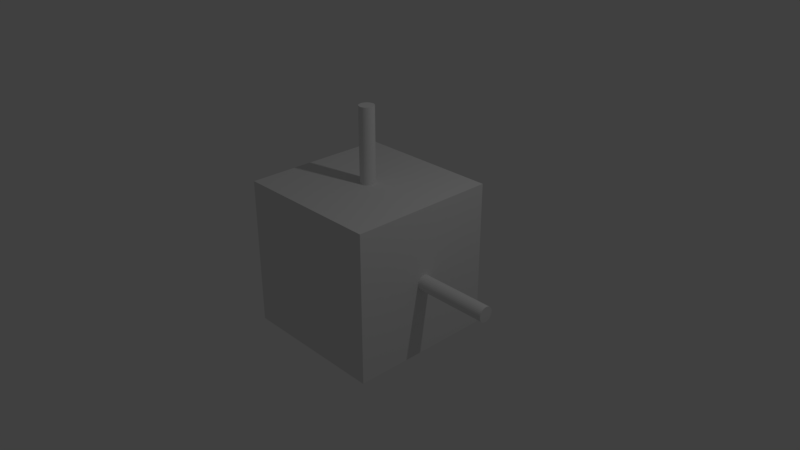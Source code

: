# Source: cube.blend  (saved by Blender 2.78.0; exported with 4.5.12 LTS)
import bpy
from mathutils import Matrix  # noqa: F401  (used for matrix-valued properties, if any)

bpy.ops.wm.read_factory_settings(use_empty=True)
scene = bpy.context.scene
scene.name = 'Scene'

# ---- collections
col_collection_1 = bpy.data.collections.new('Collection 1'); scene.collection.children.link(col_collection_1)

# ---- materials (node trees are filled in below, after node groups)
mat_material = bpy.data.materials.new('Material')
mat_material.alpha_threshold = 0.0
mat_material.use_transparent_shadow = False
mat_material.roughness = 0.5
mat_material.line_color = (0.0, 0.0, 0.0, 1.0)

# ---- material node trees

# ---- world
world_world = bpy.data.worlds.new('World'); scene.world = world_world
world_world.color = (0.05088, 0.05088, 0.05088)
world_world.use_sun_shadow = False
world_world.sun_shadow_jitter_overblur = 0.0
world_world.cycles.sampling_method = 'MANUAL'

# ---- cameras
cam_camera = bpy.data.cameras.new('Camera')
cam_camera.clip_end = 100.0
cam_camera.lens = 35.0
cam_camera.sensor_width = 32.0
cam_camera.sensor_height = 18.0
cam_camera.ortho_scale = 7.314
cam_camera.dof.focus_distance = 0.0
cam_camera.dof.aperture_fstop = 128.0

# ---- lights
light_lamp = bpy.data.lights.new('Lamp', 'POINT')
light_lamp.transmission_factor = 0.0
light_lamp.cutoff_distance = 30.0
light_lamp.energy = 100.0
light_lamp.shadow_buffer_clip_start = 1.001
light_lamp.shadow_soft_size = 0.1
light_lamp.shadow_maximum_resolution = 0.006
light_lamp.use_absolute_resolution = True

# ---- meshes
me_cube = bpy.data.meshes.new('Cube')
me_cube.from_pydata([(0.0, 2.0, 0.1), (0.0, 0.0, 0.1), (0.01951, 2.0, 0.09808), (0.01951, 0.0, 0.09808), (0.03827, 2.0, 0.09239), (0.03827, 0.0, 0.09239), (0.05556, 2.0, 0.08315), (0.05556, 0.0, 0.08315), (0.07071, 2.0, 0.07071), (0.07071, 0.0, 0.07071), (0.08315, 2.0, 0.05556), (0.08315, 0.0, 0.05556), (0.09239, 2.0, 0.03827), (0.09239, 0.0, 0.03827), (0.09808, 2.0, 0.01951), (0.09808, 0.0, 0.01951), (0.1, 2.0, 5.126e-08), (0.1, 0.0, -3.616e-08), (0.09808, 2.0, -0.01951), (0.09808, 0.0, -0.01951), (0.09239, 2.0, -0.03827), (0.09239, 0.0, -0.03827), (0.08315, 2.0, -0.05556), (0.08315, 0.0, -0.05556), (0.07071, 2.0, -0.07071), (0.07071, 0.0, -0.07071), (0.05556, 2.0, -0.08315), (0.05556, 0.0, -0.08315), (0.03827, 2.0, -0.09239), (0.03827, 0.0, -0.09239), (0.01951, 2.0, -0.09808), (0.01951, 0.0, -0.09808), (-3.258e-08, 2.0, -0.1), (-3.258e-08, 0.0, -0.1), (-0.01951, 2.0, -0.09808), (-0.01951, 0.0, -0.09808), (-0.03827, 2.0, -0.09239), (-0.03827, 0.0, -0.09239), (-0.05556, 2.0, -0.08315), (-0.05556, 0.0, -0.08315), (-0.07071, 2.0, -0.07071), (-0.07071, 0.0, -0.07071), (-0.08315, 2.0, -0.05556), (-0.08315, 0.0, -0.05556), (-0.09239, 2.0, -0.03827), (-0.09239, 0.0, -0.03827), (-0.09808, 2.0, -0.01951), (-0.09808, 0.0, -0.01951), (-0.1, 2.0, 1.403e-07), (-0.1, 0.0, 5.285e-08), (-0.09808, 2.0, 0.01951), (-0.09808, 0.0, 0.01951), (-0.09239, 2.0, 0.03827), (-0.09239, 0.0, 0.03827), (-0.08315, 2.0, 0.05556), (-0.08315, 0.0, 0.05556), (-0.07071, 2.0, 0.07071), (-0.07071, 0.0, 0.07071), (-0.05556, 2.0, 0.08315), (-0.05556, 0.0, 0.08315), (-0.03827, 2.0, 0.09239), (-0.03827, 0.0, 0.09239), (-0.01951, 2.0, 0.09808), (-0.01951, 0.0, 0.09808), (1.0, 1.0, -1.0), (1.0, -1.0, -1.0), (-1.0, -1.0, -1.0), (-1.0, 1.0, -1.0), (1.0, 1.0, 1.0), (1.0, -1.0, 1.0), (-1.0, -1.0, 1.0), (-1.0, 1.0, 1.0), (0.0, 0.1, 4.371e-08), (2.0, 0.1, -4.371e-08), (0.0, 0.09808, -0.01951), (2.0, 0.09808, -0.01951), (0.0, 0.09239, -0.03827), (2.0, 0.09239, -0.03827), (0.0, 0.08315, -0.05556), (2.0, 0.08315, -0.05556), (0.0, 0.07071, -0.07071), (2.0, 0.07071, -0.07071), (0.0, 0.05556, -0.08315), (2.0, 0.05556, -0.08315), (0.0, 0.03827, -0.09239), (2.0, 0.03827, -0.09239), (0.0, 0.01951, -0.09808), (2.0, 0.01951, -0.09808), (0.0, 7.55e-09, -0.1), (2.0, 7.55e-09, -0.1), (0.0, -0.01951, -0.09808), (2.0, -0.01951, -0.09808), (0.0, -0.03827, -0.09239), (2.0, -0.03827, -0.09239), (0.0, -0.05556, -0.08315), (2.0, -0.05556, -0.08315), (0.0, -0.07071, -0.07071), (2.0, -0.07071, -0.07071), (0.0, -0.08315, -0.05556), (2.0, -0.08315, -0.05556), (0.0, -0.09239, -0.03827), (2.0, -0.09239, -0.03827), (0.0, -0.09808, -0.01951), (2.0, -0.09808, -0.01951), (0.0, -0.1, 7.63e-08), (2.0, -0.1, -1.113e-08), (0.0, -0.09808, 0.01951), (2.0, -0.09808, 0.01951), (0.0, -0.09239, 0.03827), (2.0, -0.09239, 0.03827), (0.0, -0.08315, 0.05556), (2.0, -0.08315, 0.05556), (0.0, -0.07071, 0.07071), (2.0, -0.07071, 0.07071), (0.0, -0.05556, 0.08315), (2.0, -0.05556, 0.08315), (0.0, -0.03827, 0.09239), (2.0, -0.03827, 0.09239), (0.0, -0.01951, 0.09808), (2.0, -0.01951, 0.09808), (0.0, 9.656e-08, 0.1), (2.0, 9.656e-08, 0.1), (0.0, 0.01951, 0.09808), (2.0, 0.01951, 0.09808), (0.0, 0.03827, 0.09239), (2.0, 0.03827, 0.09239), (0.0, 0.05556, 0.08315), (2.0, 0.05556, 0.08315), (0.0, 0.07071, 0.07071), (2.0, 0.07071, 0.07071), (0.0, 0.08315, 0.05556), (2.0, 0.08315, 0.05556), (0.0, 0.09239, 0.03827), (2.0, 0.09239, 0.03827), (0.0, 0.09808, 0.01951), (2.0, 0.09808, 0.01951), (0.0, 0.1, 0.0), (0.0, 0.1, 2.0), (0.01951, 0.09808, 0.0), (0.01951, 0.09808, 2.0), (0.03827, 0.09239, 0.0), (0.03827, 0.09239, 2.0), (0.05556, 0.08315, 0.0), (0.05556, 0.08315, 2.0), (0.07071, 0.07071, 0.0), (0.07071, 0.07071, 2.0), (0.08315, 0.05556, 0.0), (0.08315, 0.05556, 2.0), (0.09239, 0.03827, 0.0), (0.09239, 0.03827, 2.0), (0.09808, 0.01951, 0.0), (0.09808, 0.01951, 2.0), (0.1, 7.55e-09, 0.0), (0.1, 7.55e-09, 2.0), (0.09808, -0.01951, 0.0), (0.09808, -0.01951, 2.0), (0.09239, -0.03827, 0.0), (0.09239, -0.03827, 2.0), (0.08315, -0.05556, 0.0), (0.08315, -0.05556, 2.0), (0.07071, -0.07071, 0.0), (0.07071, -0.07071, 2.0), (0.05556, -0.08315, 0.0), (0.05556, -0.08315, 2.0), (0.03827, -0.09239, 0.0), (0.03827, -0.09239, 2.0), (0.01951, -0.09808, 0.0), (0.01951, -0.09808, 2.0), (-3.258e-08, -0.1, 0.0), (-3.258e-08, -0.1, 2.0), (-0.01951, -0.09808, 0.0), (-0.01951, -0.09808, 2.0), (-0.03827, -0.09239, 0.0), (-0.03827, -0.09239, 2.0), (-0.05556, -0.08315, 0.0), (-0.05556, -0.08315, 2.0), (-0.07071, -0.07071, 0.0), (-0.07071, -0.07071, 2.0), (-0.08315, -0.05556, 0.0), (-0.08315, -0.05556, 2.0), (-0.09239, -0.03827, 0.0), (-0.09239, -0.03827, 2.0), (-0.09808, -0.01951, 0.0), (-0.09808, -0.01951, 2.0), (-0.1, 9.656e-08, 0.0), (-0.1, 9.656e-08, 2.0), (-0.09808, 0.01951, 0.0), (-0.09808, 0.01951, 2.0), (-0.09239, 0.03827, 0.0), (-0.09239, 0.03827, 2.0), (-0.08315, 0.05556, 0.0), (-0.08315, 0.05556, 2.0), (-0.07071, 0.07071, 0.0), (-0.07071, 0.07071, 2.0), (-0.05556, 0.08315, 0.0), (-0.05556, 0.08315, 2.0), (-0.03827, 0.09239, 0.0), (-0.03827, 0.09239, 2.0), (-0.01951, 0.09808, 0.0), (-0.01951, 0.09808, 2.0)], [], [(0, 1, 3, 2), (2, 3, 5, 4), (4, 5, 7, 6), (6, 7, 9, 8), (8, 9, 11, 10), (10, 11, 13, 12), (12, 13, 15, 14), (14, 15, 17, 16), (16, 17, 19, 18), (18, 19, 21, 20), (20, 21, 23, 22), (22, 23, 25, 24), (24, 25, 27, 26), (26, 27, 29, 28), (28, 29, 31, 30), (30, 31, 33, 32), (32, 33, 35, 34), (34, 35, 37, 36), (36, 37, 39, 38), (38, 39, 41, 40), (40, 41, 43, 42), (42, 43, 45, 44), (44, 45, 47, 46), (46, 47, 49, 48), (48, 49, 51, 50), (50, 51, 53, 52), (52, 53, 55, 54), (54, 55, 57, 56), (56, 57, 59, 58), (58, 59, 61, 60), (3, 1, 63, 61, 59, 57, 55, 53, 51, 49, 47, 45, 43, 41, 39, 37, 35, 33, 31, 29, 27, 25, 23, 21, 19, 17, 15, 13, 11, 9, 7, 5), (60, 61, 63, 62), (62, 63, 1, 0), (0, 2, 4, 6, 8, 10, 12, 14, 16, 18, 20, 22, 24, 26, 28, 30, 32, 34, 36, 38, 40, 42, 44, 46, 48, 50, 52, 54, 56, 58, 60, 62), (64, 65, 66, 67), (68, 71, 70, 69), (64, 68, 69, 65), (65, 69, 70, 66), (66, 70, 71, 67), (68, 64, 67, 71), (72, 73, 75, 74), (74, 75, 77, 76), (76, 77, 79, 78), (78, 79, 81, 80), (80, 81, 83, 82), (82, 83, 85, 84), (84, 85, 87, 86), (86, 87, 89, 88), (88, 89, 91, 90), (90, 91, 93, 92), (92, 93, 95, 94), (94, 95, 97, 96), (96, 97, 99, 98), (98, 99, 101, 100), (100, 101, 103, 102), (102, 103, 105, 104), (104, 105, 107, 106), (106, 107, 109, 108), (108, 109, 111, 110), (110, 111, 113, 112), (112, 113, 115, 114), (114, 115, 117, 116), (116, 117, 119, 118), (118, 119, 121, 120), (120, 121, 123, 122), (122, 123, 125, 124), (124, 125, 127, 126), (126, 127, 129, 128), (128, 129, 131, 130), (130, 131, 133, 132), (75, 73, 135, 133, 131, 129, 127, 125, 123, 121, 119, 117, 115, 113, 111, 109, 107, 105, 103, 101, 99, 97, 95, 93, 91, 89, 87, 85, 83, 81, 79, 77), (132, 133, 135, 134), (134, 135, 73, 72), (72, 74, 76, 78, 80, 82, 84, 86, 88, 90, 92, 94, 96, 98, 100, 102, 104, 106, 108, 110, 112, 114, 116, 118, 120, 122, 124, 126, 128, 130, 132, 134), (136, 137, 139, 138), (138, 139, 141, 140), (140, 141, 143, 142), (142, 143, 145, 144), (144, 145, 147, 146), (146, 147, 149, 148), (148, 149, 151, 150), (150, 151, 153, 152), (152, 153, 155, 154), (154, 155, 157, 156), (156, 157, 159, 158), (158, 159, 161, 160), (160, 161, 163, 162), (162, 163, 165, 164), (164, 165, 167, 166), (166, 167, 169, 168), (168, 169, 171, 170), (170, 171, 173, 172), (172, 173, 175, 174), (174, 175, 177, 176), (176, 177, 179, 178), (178, 179, 181, 180), (180, 181, 183, 182), (182, 183, 185, 184), (184, 185, 187, 186), (186, 187, 189, 188), (188, 189, 191, 190), (190, 191, 193, 192), (192, 193, 195, 194), (194, 195, 197, 196), (139, 137, 199, 197, 195, 193, 191, 189, 187, 185, 183, 181, 179, 177, 175, 173, 171, 169, 167, 165, 163, 161, 159, 157, 155, 153, 151, 149, 147, 145, 143, 141), (196, 197, 199, 198), (198, 199, 137, 136), (136, 138, 140, 142, 144, 146, 148, 150, 152, 154, 156, 158, 160, 162, 164, 166, 168, 170, 172, 174, 176, 178, 180, 182, 184, 186, 188, 190, 192, 194, 196, 198)])
_uv = me_cube.uv_layers.new(name='UVMap')
_uv.uv.foreach_set('vector', [0.0, 0.0, 0.0, 0.0, 0.0, 0.0, 0.0, 0.0, 0.0, 0.0, 0.0, 0.0, 0.0, 0.0, 0.0, 0.0, 0.0, 0.0, 0.0, 0.0, 0.0, 0.0, 0.0, 0.0, 0.0, 0.0, 0.0, 0.0, 0.0, 0.0, 0.0, 0.0, 0.0, 0.0, 0.0, 0.0, 0.0, 0.0, 0.0, 0.0, 0.0, 0.0, 0.0, 0.0, 0.0, 0.0, 0.0, 0.0, 0.0, 0.0, 0.0, 0.0, 0.0, 0.0, 0.0, 0.0, 0.0, 0.0, 0.0, 0.0, 0.0, 0.0, 0.0, 0.0, 0.0, 0.0, 0.0, 0.0, 0.0, 0.0, 0.0, 0.0, 0.0, 0.0, 0.0, 0.0, 0.0, 0.0, 0.0, 0.0, 0.0, 0.0, 0.0, 0.0, 0.0, 0.0, 0.0, 0.0, 0.0, 0.0, 0.0, 0.0, 0.0, 0.0, 0.0, 0.0, 0.0, 0.0, 0.0, 0.0, 0.0, 0.0, 0.0, 0.0, 0.0, 0.0, 0.0, 0.0, 0.0, 0.0, 0.0, 0.0, 0.0, 0.0, 0.0, 0.0, 0.0, 0.0, 0.0, 0.0, 0.0, 0.0, 0.0, 0.0, 0.0, 0.0, 0.0, 0.0, 0.0, 0.0, 0.0, 0.0, 0.0, 0.0, 0.0, 0.0, 0.0, 0.0, 0.0, 0.0, 0.0, 0.0, 0.0, 0.0, 0.0, 0.0, 0.0, 0.0, 0.0, 0.0, 0.0, 0.0, 0.0, 0.0, 0.0, 0.0, 0.0, 0.0, 0.0, 0.0, 0.0, 0.0, 0.0, 0.0, 0.0, 0.0, 0.0, 0.0, 0.0, 0.0, 0.0, 0.0, 0.0, 0.0, 0.0, 0.0, 0.0, 0.0, 0.0, 0.0, 0.0, 0.0, 0.0, 0.0, 0.0, 0.0, 0.0, 0.0, 0.0, 0.0, 0.0, 0.0, 0.0, 0.0, 0.0, 0.0, 0.0, 0.0, 0.0, 0.0, 0.0, 0.0, 0.0, 0.0, 0.0, 0.0, 0.0, 0.0, 0.0, 0.0, 0.0, 0.0, 0.0, 0.0, 0.0, 0.0, 0.0, 0.0, 0.0, 0.0, 0.0, 0.0, 0.0, 0.0, 0.0, 0.0, 0.0, 0.0, 0.0, 0.0, 0.0, 0.0, 0.0, 0.0, 0.0, 0.0, 0.0, 0.0, 0.0, 0.0, 0.0, 0.0, 0.0, 0.0, 0.0, 0.0, 0.0, 0.0, 0.0, 0.0, 0.0, 0.0, 0.0, 0.0, 0.0, 0.0, 0.0, 0.0, 0.0, 0.0, 0.0, 0.0, 0.0, 0.0, 0.0, 0.0, 0.0, 0.0, 0.0, 0.0, 0.0, 0.0, 0.0, 0.0, 0.0, 0.0, 0.0, 0.0, 0.0, 0.0, 0.0, 0.0, 0.0, 0.0, 0.0, 0.0, 0.0, 0.0, 0.0, 0.0, 0.0, 0.0, 0.0, 0.0, 0.0, 0.0, 0.0, 0.0, 0.0, 0.0, 0.0, 0.0, 0.0, 0.0, 0.0, 0.0, 0.0, 0.0, 0.0, 0.0, 0.0, 0.0, 0.0, 0.0, 0.0, 0.0, 0.0, 0.0, 0.0, 0.0, 0.0, 0.0, 0.0, 0.0, 0.0, 0.0, 0.0, 0.0, 0.0, 0.0, 0.0, 0.0, 0.0, 0.0, 0.0, 0.0, 0.0, 0.0, 0.0, 0.0, 0.0, 0.0, 0.0, 0.0, 0.0, 0.0, 0.0, 0.0, 0.0, 0.0, 0.0, 0.0, 0.0, 0.0, 0.0, 0.0, 0.0, 0.0, 0.0, 0.0, 0.0, 0.0, 0.0, 0.0, 0.0, 0.0, 0.0, 0.0, 0.0, 0.0, 0.0, 0.0, 0.0, 0.0, 0.0, 0.0, 0.0, 0.0, 0.0, 0.0, 0.0, 0.0, 0.0, 0.0, 0.2727, 0.6856, 0.484, 0.6856, 0.484, 0.9644, 0.2727, 0.9644, 0.4845, 0.3627, 0.4845, 0.6415, 0.2732, 0.6415, 0.2732, 0.3627, 0.7268, 0.6395, 0.5155, 0.6395, 0.5155, 0.3607, 0.7268, 0.3607, 0.2727, 0.3102, 0.2727, 0.03139, 0.484, 0.03139, 0.484, 0.3102, 0.9742, 0.6374, 0.7629, 0.6374, 0.7629, 0.3586, 0.9742, 0.3586, 0.02735, 0.3606, 0.2386, 0.3606, 0.2386, 0.6394, 0.02735, 0.6394, 0.0, 0.0, 0.0, 0.0, 0.0, 0.0, 0.0, 0.0, 0.0, 0.0, 0.0, 0.0, 0.0, 0.0, 0.0, 0.0, 0.0, 0.0, 0.0, 0.0, 0.0, 0.0, 0.0, 0.0, 0.0, 0.0, 0.0, 0.0, 0.0, 0.0, 0.0, 0.0, 0.0, 0.0, 0.0, 0.0, 0.0, 0.0, 0.0, 0.0, 0.0, 0.0, 0.0, 0.0, 0.0, 0.0, 0.0, 0.0, 0.0, 0.0, 0.0, 0.0, 0.0, 0.0, 0.0, 0.0, 0.0, 0.0, 0.0, 0.0, 0.0, 0.0, 0.0, 0.0, 0.0, 0.0, 0.0, 0.0, 0.0, 0.0, 0.0, 0.0, 0.0, 0.0, 0.0, 0.0, 0.0, 0.0, 0.0, 0.0, 0.0, 0.0, 0.0, 0.0, 0.0, 0.0, 0.0, 0.0, 0.0, 0.0, 0.0, 0.0, 0.0, 0.0, 0.0, 0.0, 0.0, 0.0, 0.0, 0.0, 0.0, 0.0, 0.0, 0.0, 0.0, 0.0, 0.0, 0.0, 0.0, 0.0, 0.0, 0.0, 0.0, 0.0, 0.0, 0.0, 0.0, 0.0, 0.0, 0.0, 0.0, 0.0, 0.0, 0.0, 0.0, 0.0, 0.0, 0.0, 0.0, 0.0, 0.0, 0.0, 0.0, 0.0, 0.0, 0.0, 0.0, 0.0, 0.0, 0.0, 0.0, 0.0, 0.0, 0.0, 0.0, 0.0, 0.0, 0.0, 0.0, 0.0, 0.0, 0.0, 0.0, 0.0, 0.0, 0.0, 0.0, 0.0, 0.0, 0.0, 0.0, 0.0, 0.0, 0.0, 0.0, 0.0, 0.0, 0.0, 0.0, 0.0, 0.0, 0.0, 0.0, 0.0, 0.0, 0.0, 0.0, 0.0, 0.0, 0.0, 0.0, 0.0, 0.0, 0.0, 0.0, 0.0, 0.0, 0.0, 0.0, 0.0, 0.0, 0.0, 0.0, 0.0, 0.0, 0.0, 0.0, 0.0, 0.0, 0.0, 0.0, 0.0, 0.0, 0.0, 0.0, 0.0, 0.0, 0.0, 0.0, 0.0, 0.0, 0.0, 0.0, 0.0, 0.0, 0.0, 0.0, 0.0, 0.0, 0.0, 0.0, 0.0, 0.0, 0.0, 0.0, 0.0, 0.0, 0.0, 0.0, 0.0, 0.0, 0.0, 0.0, 0.0, 0.0, 0.0, 0.0, 0.0, 0.0, 0.0, 0.0, 0.0, 0.0, 0.0, 0.0, 0.0, 0.0, 0.0, 0.0, 0.0, 0.0, 0.0, 0.0, 0.0, 0.0, 0.0, 0.0, 0.0, 0.0, 0.0, 0.0, 0.0, 0.0, 0.0, 0.0, 0.0, 0.0, 0.0, 0.0, 0.0, 0.0, 0.0, 0.0, 0.0, 0.0, 0.0, 0.0, 0.0, 0.0, 0.0, 0.0, 0.0, 0.0, 0.0, 0.0, 0.0, 0.0, 0.0, 0.0, 0.0, 0.0, 0.0, 0.0, 0.0, 0.0, 0.0, 0.0, 0.0, 0.0, 0.0, 0.0, 0.0, 0.0, 0.0, 0.0, 0.0, 0.0, 0.0, 0.0, 0.0, 0.0, 0.0, 0.0, 0.0, 0.0, 0.0, 0.0, 0.0, 0.0, 0.0, 0.0, 0.0, 0.0, 0.0, 0.0, 0.0, 0.0, 0.0, 0.0, 0.0, 0.0, 0.0, 0.0, 0.0, 0.0, 0.0, 0.0, 0.0, 0.0, 0.0, 0.0, 0.0, 0.0, 0.0, 0.0, 0.0, 0.0, 0.0, 0.0, 0.0, 0.0, 0.0, 0.0, 0.0, 0.0, 0.0, 0.0, 0.0, 0.0, 0.0, 0.0, 0.0, 0.0, 0.0, 0.0, 0.0, 0.0, 0.0, 0.0, 0.0, 0.0, 0.0, 0.0, 0.0, 0.0, 0.0, 0.0, 0.0, 0.0, 0.0, 0.0, 0.0, 0.0, 0.0, 0.0, 0.0, 0.0, 0.0, 0.0, 0.0, 0.0, 0.0, 0.0, 0.0, 0.0, 0.0, 0.0, 0.0, 0.0, 0.0, 0.0, 0.0, 0.0, 0.0, 0.0, 0.0, 0.0, 0.0, 0.0, 0.0, 0.0, 0.0, 0.0, 0.0, 0.0, 0.0, 0.0, 0.0, 0.0, 0.0, 0.0, 0.0, 0.0, 0.0, 0.0, 0.0, 0.0, 0.0, 0.0, 0.0, 0.0, 0.0, 0.0, 0.0, 0.0, 0.0, 0.0, 0.0, 0.0, 0.0, 0.0, 0.0, 0.0, 0.0, 0.0, 0.0, 0.0, 0.0, 0.0, 0.0, 0.0, 0.0, 0.0, 0.0, 0.0, 0.0, 0.0, 0.0, 0.0, 0.0, 0.0, 0.0, 0.0, 0.0, 0.0, 0.0, 0.0, 0.0, 0.0, 0.0, 0.0, 0.0, 0.0, 0.0, 0.0, 0.0, 0.0, 0.0, 0.0, 0.0, 0.0, 0.0, 0.0, 0.0, 0.0, 0.0, 0.0, 0.0, 0.0, 0.0, 0.0, 0.0, 0.0, 0.0, 0.0, 0.0, 0.0, 0.0, 0.0, 0.0, 0.0, 0.0, 0.0, 0.0, 0.0, 0.0, 0.0, 0.0, 0.0, 0.0, 0.0, 0.0, 0.0, 0.0, 0.0, 0.0, 0.0, 0.0, 0.0, 0.0, 0.0, 0.0, 0.0, 0.0, 0.0, 0.0, 0.0, 0.0, 0.0, 0.0, 0.0, 0.0, 0.0, 0.0, 0.0, 0.0, 0.0, 0.0, 0.0, 0.0, 0.0, 0.0, 0.0, 0.0, 0.0, 0.0, 0.0, 0.0, 0.0, 0.0, 0.0, 0.0, 0.0, 0.0, 0.0, 0.0, 0.0, 0.0, 0.0, 0.0, 0.0, 0.0, 0.0, 0.0, 0.0, 0.0, 0.0, 0.0, 0.0, 0.0, 0.0, 0.0, 0.0, 0.0, 0.0, 0.0, 0.0, 0.0, 0.0, 0.0, 0.0, 0.0, 0.0, 0.0, 0.0, 0.0, 0.0, 0.0, 0.0, 0.0, 0.0, 0.0, 0.0, 0.0, 0.0, 0.0, 0.0, 0.0, 0.0, 0.0, 0.0, 0.0, 0.0, 0.0, 0.0, 0.0, 0.0, 0.0, 0.0, 0.0, 0.0, 0.0, 0.0, 0.0, 0.0, 0.0, 0.0, 0.0, 0.0, 0.0, 0.0, 0.0, 0.0, 0.0, 0.0, 0.0, 0.0, 0.0, 0.0, 0.0, 0.0, 0.0, 0.0, 0.0, 0.0, 0.0, 0.0, 0.0, 0.0, 0.0, 0.0, 0.0, 0.0, 0.0, 0.0, 0.0, 0.0, 0.0, 0.0, 0.0, 0.0, 0.0, 0.0, 0.0, 0.0, 0.0, 0.0, 0.0, 0.0, 0.0, 0.0, 0.0, 0.0, 0.0, 0.0, 0.0, 0.0, 0.0, 0.0, 0.0, 0.0, 0.0, 0.0, 0.0, 0.0, 0.0, 0.0, 0.0, 0.0, 0.0, 0.0, 0.0, 0.0, 0.0, 0.0, 0.0, 0.0, 0.0, 0.0, 0.0, 0.0, 0.0, 0.0, 0.0, 0.0, 0.0, 0.0, 0.0, 0.0, 0.0, 0.0, 0.0, 0.0, 0.0, 0.0, 0.0, 0.0, 0.0, 0.0, 0.0, 0.0, 0.0, 0.0, 0.0, 0.0, 0.0, 0.0, 0.0, 0.0, 0.0, 0.0, 0.0, 0.0, 0.0, 0.0, 0.0, 0.0, 0.0, 0.0, 0.0, 0.0, 0.0, 0.0, 0.0, 0.0, 0.0, 0.0, 0.0, 0.0, 0.0, 0.0, 0.0, 0.0, 0.0, 0.0, 0.0, 0.0, 0.0, 0.0, 0.0, 0.0, 0.0, 0.0, 0.0, 0.0, 0.0, 0.0, 0.0, 0.0, 0.0, 0.0, 0.0, 0.0, 0.0, 0.0, 0.0, 0.0, 0.0])
me_cube.materials.append(mat_material)
me_cube.use_remesh_preserve_volume = False
me_cube.use_remesh_preserve_attributes = False
me_cube.use_mirror_vertex_groups = False
me_cube.update()

# ---- objects
ob_cube = bpy.data.objects.new('Cube', me_cube)
ob_lamp = bpy.data.objects.new('Lamp', light_lamp)
ob_camera = bpy.data.objects.new('Camera', cam_camera)

# ---- transforms, parenting, visibility, modifiers, constraints
ob_cube.location = (0.0, 0.0, 0.0)
ob_cube.lock_rotations_4d = False
ob_cube.empty_display_type = 'ARROWS'
ob_cube.lineart.crease_threshold = 0.0
ob_lamp.location = (4.076, 1.005, 5.904)
ob_lamp.rotation_euler = (0.6503, 0.05522, 1.866)
ob_lamp.lock_rotations_4d = False
ob_lamp.empty_display_type = 'ARROWS'
ob_lamp.color = (0.0, 0.0, 0.0, 0.0)
ob_lamp.lineart.crease_threshold = 0.0
ob_camera.location = (7.481, -6.508, 5.344)
ob_camera.rotation_euler = (1.109, 0.0, 0.8149)
ob_camera.lock_rotations_4d = False
ob_camera.empty_display_type = 'ARROWS'
ob_camera.color = (0.0, 0.0, 0.0, 0.0)
ob_camera.display_type = 'WIRE'
ob_camera.lineart.crease_threshold = 0.0

# ---- collection membership
col_collection_1.objects.link(ob_cube)
col_collection_1.objects.link(ob_lamp)
col_collection_1.objects.link(ob_camera)

# ---- scene / render settings (as saved in the file)
scene.camera = ob_camera
scene.frame_start = 1; scene.frame_end = 250; scene.frame_set(1)
scene.render.engine = 'BLENDER_EEVEE_NEXT'
scene.render.resolution_percentage = 50
scene.render.dither_intensity = 0.0
scene.cycles.use_denoising = False
scene.cycles.samples = 128
scene.cycles.sampling_pattern = 'TABULATED_SOBOL'
scene.cycles.light_sampling_threshold = 0.0
scene.cycles.use_adaptive_sampling = False
scene.cycles.use_light_tree = False
scene.cycles.blur_glossy = 0.0
scene.cycles.sample_clamp_indirect = 0.0
scene.view_settings.view_transform = 'Standard'
bpy.context.view_layer.update()

